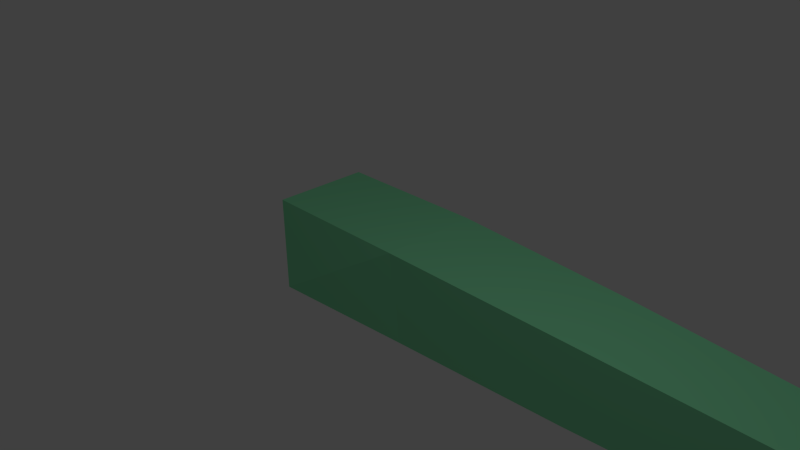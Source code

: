 # Source: BOSS1_armonly.blend  (saved by Blender 2.71.0; exported with 4.5.12 LTS)
import bpy
from mathutils import Matrix  # noqa: F401  (used for matrix-valued properties, if any)

bpy.ops.wm.read_factory_settings(use_empty=True)
scene = bpy.context.scene
scene.name = 'Scene'

# ---- collections
col_collection_1 = bpy.data.collections.new('Collection 1'); scene.collection.children.link(col_collection_1)

# ---- materials (node trees are filled in below, after node groups)
mat_boss1default = bpy.data.materials.new('BOSS1default')
mat_boss1default.alpha_threshold = 0.0
mat_boss1default.use_transparent_shadow = False
mat_boss1default.diffuse_color = (0.2568, 0.8, 0.4249, 1.0)
mat_boss1default.specular_color = (0.7617, 1.0, 0.8177)
mat_boss1default.roughness = 0.5
mat_boss1default.line_color = (0.0, 0.0, 0.0, 1.0)

# ---- material node trees

# ---- world
world_world = bpy.data.worlds.new('World'); scene.world = world_world
world_world.color = (0.05088, 0.05088, 0.05088)
world_world.use_sun_shadow = False
world_world.sun_shadow_jitter_overblur = 0.0
world_world.cycles.sampling_method = 'MANUAL'
world_world.cycles.sample_map_resolution = 256

# ---- cameras
cam_camera = bpy.data.cameras.new('Camera')
cam_camera.clip_end = 100.0
cam_camera.lens = 35.0
cam_camera.sensor_width = 32.0
cam_camera.sensor_height = 18.0
cam_camera.ortho_scale = 7.314
cam_camera.dof.focus_distance = 0.0
cam_camera.dof.aperture_fstop = 128.0

# ---- lights
light_lamp = bpy.data.lights.new('Lamp', 'POINT')
light_lamp.transmission_factor = 0.0
light_lamp.cutoff_distance = 30.0
light_lamp.energy = 100.0
light_lamp.shadow_buffer_clip_start = 1.001
light_lamp.shadow_soft_size = 0.1
light_lamp.shadow_maximum_resolution = 0.006
light_lamp.use_absolute_resolution = True
light_lamp.cycles.use_multiple_importance_sampling = False

# ---- meshes
me_cube_001 = bpy.data.meshes.new('Cube.001')
me_cube_001.from_pydata([(-1.0, -1.0, -1.0), (-1.0, 1.0, -1.0), (1.0, 0.7723, -1.0), (1.0, -0.7723, -1.0), (-1.0, -1.0, 1.0), (-1.0, 1.0, 1.0), (1.0, 1.0, 1.0), (1.0, -1.0, 1.0), (3.322, 0.6722, -0.8704), (3.322, -0.6722, -0.8704), (3.322, 0.8704, 0.8704), (3.322, -0.8704, 0.8704), (5.853, 0.5278, -0.6834), (5.853, -0.5278, -0.6834), (5.853, 0.6834, 0.6834), (5.853, -0.6834, 0.6834), (9.326, 0.4889, -0.6331), (9.326, -0.4889, -0.6331), (9.326, 0.6331, 0.6331), (9.326, -0.6331, 0.6331), (12.76, 0.4503, -0.5831), (12.76, -0.4503, -0.5831), (12.76, 0.5831, 0.5831), (12.76, -0.5831, 0.5831), (14.26, 0.2874, -0.3721), (14.26, -0.2874, -0.3721), (14.26, 0.3721, 0.3721), (14.26, -0.3721, 0.3721)], [], [(4, 5, 1, 0), (5, 6, 2, 1), (3, 2, 8, 9), (7, 4, 0, 3), (0, 1, 2, 3), (7, 6, 5, 4), (9, 8, 12, 13), (7, 3, 9, 11), (6, 7, 11, 10), (2, 6, 10, 8), (13, 12, 16, 17), (11, 9, 13, 15), (10, 11, 15, 14), (8, 10, 14, 12), (17, 16, 20, 21), (15, 13, 17, 19), (14, 15, 19, 18), (12, 14, 18, 16), (21, 20, 24, 25), (19, 17, 21, 23), (18, 19, 23, 22), (16, 18, 22, 20), (26, 27, 25, 24), (23, 21, 25, 27), (22, 23, 27, 26), (20, 22, 26, 24)])
me_cube_001.materials.append(mat_boss1default)
me_cube_001.use_remesh_preserve_volume = False
me_cube_001.use_remesh_preserve_attributes = False
me_cube_001.use_mirror_vertex_groups = False
me_cube_001.update()
arm_armature = bpy.data.armatures.new('Armature')  # bones are not reproduced

# ---- objects
ob_armature = bpy.data.objects.new('Armature', arm_armature)
ob_cube = bpy.data.objects.new('Cube', me_cube_001)
ob_lamp = bpy.data.objects.new('Lamp', light_lamp)
ob_camera = bpy.data.objects.new('Camera', cam_camera)

# ---- transforms, parenting, visibility, modifiers, constraints
ob_armature.location = (0.0, 0.0, 0.0)
ob_armature.show_in_front = True
ob_armature.lineart.crease_threshold = 0.0
ob_cube.parent = ob_armature
ob_cube.location = (0.0, 0.0, 0.0)
ob_cube.scale = (1.011, 0.6458, 0.6458)
ob_cube.lineart.crease_threshold = 0.0
_vg = ob_cube.vertex_groups.new(name='Bone')
for _i, _w in zip([0, 1, 2, 3, 4, 5, 6, 7, 10, 11], [0.9953, 0.9955, 0.971, 0.9706, 0.9949, 0.9947, 0.9655, 0.9654, 0.002829, 0.002811]): _vg.add([_i], _w, 'REPLACE')
_vg = ob_cube.vertex_groups.new(name='Bone.003')
for _i, _w in zip([2, 3, 6, 7, 8, 9, 10, 11], [0.006854, 0.007636, 0.01748, 0.01769, 0.9587, 0.9588, 0.9532, 0.9532]): _vg.add([_i], _w, 'REPLACE')
_vg = ob_cube.vertex_groups.new(name='Bone.002')
for _i, _w in zip([12, 13, 14, 15], [0.981, 0.9811, 0.9796, 0.9796]): _vg.add([_i], _w, 'REPLACE')
_vg = ob_cube.vertex_groups.new(name='Bone.001')
_vg = ob_cube.vertex_groups.new(name='Bone.005')
for _i, _w in zip([16, 17, 18, 19], [0.9878, 0.9878, 0.9878, 0.9878]): _vg.add([_i], _w, 'REPLACE')
_vg = ob_cube.vertex_groups.new(name='Bone.004')
for _i, _w in zip([20, 21, 22, 23, 24, 25, 26, 27], [0.9919, 0.992, 0.9926, 0.9926, 0.9995, 0.9995, 0.9996, 0.9996]): _vg.add([_i], _w, 'REPLACE')
_m = ob_cube.modifiers.new('Armature', 'ARMATURE')
_m.object = ob_armature
ob_lamp.location = (4.076, -1.808, 6.063)
ob_lamp.rotation_euler = (0.6503, 0.05522, 1.866)
ob_lamp.lock_rotations_4d = False
ob_lamp.empty_display_type = 'ARROWS'
ob_lamp.color = (0.0, 0.0, 0.0, 0.0)
ob_lamp.lineart.crease_threshold = 0.0
ob_camera.location = (7.481, -6.508, 5.344)
ob_camera.rotation_euler = (1.109, 0.01082, 0.8149)
ob_camera.lock_rotations_4d = False
ob_camera.empty_display_type = 'ARROWS'
ob_camera.color = (0.0, 0.0, 0.0, 0.0)
ob_camera.display_type = 'WIRE'
ob_camera.lineart.crease_threshold = 0.0

# ---- collection membership
col_collection_1.objects.link(ob_armature)
col_collection_1.objects.link(ob_cube)
col_collection_1.objects.link(ob_lamp)
col_collection_1.objects.link(ob_camera)

# ---- scene / render settings (as saved in the file)
scene.camera = ob_camera
scene.frame_start = 1; scene.frame_end = 49; scene.frame_set(15)
scene.render.engine = 'BLENDER_EEVEE_NEXT'
scene.render.resolution_percentage = 50
scene.render.dither_intensity = 0.0
scene.cycles.use_denoising = False
scene.cycles.samples = 10
scene.cycles.sampling_pattern = 'TABULATED_SOBOL'
scene.cycles.light_sampling_threshold = 0.0
scene.cycles.use_adaptive_sampling = False
scene.cycles.use_light_tree = False
scene.cycles.blur_glossy = 0.0
scene.cycles.volume_bounces = 1
scene.cycles.pixel_filter_type = 'GAUSSIAN'
scene.cycles.sample_clamp_indirect = 0.0
scene.view_settings.view_transform = 'Standard'
bpy.context.view_layer.update()
